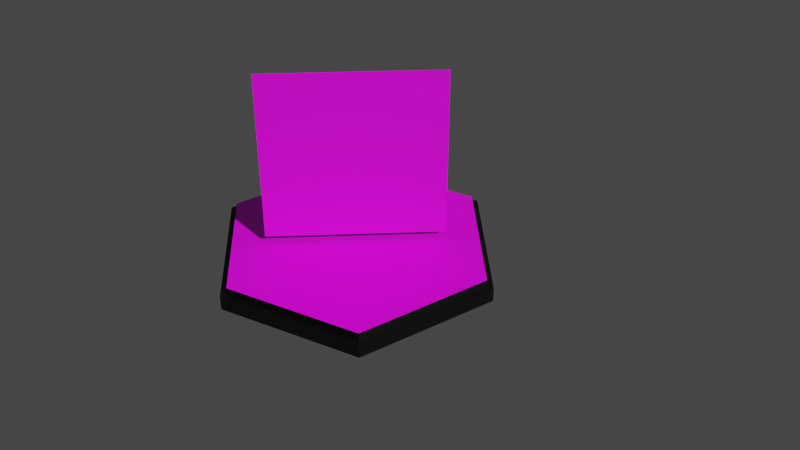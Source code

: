 # Source: models.blend  (saved by Blender 2.93.20; exported with 4.5.12 LTS)
import bpy
from mathutils import Matrix  # noqa: F401  (used for matrix-valued properties, if any)

bpy.ops.wm.read_factory_settings(use_empty=True)
scene = bpy.context.scene
scene.name = 'Scene'

# ---- collections
col_collection = bpy.data.collections.new('Collection'); scene.collection.children.link(col_collection)

# ---- images (referenced by path relative to the original .blend; pixels are not part of the script)
import os
ASSET_DIR = os.environ.get("B2B_ASSET_DIR", "")  # directory of the original .blend (textures are referenced by path, not embedded)
HERE = os.path.dirname(os.path.abspath(__file__))  # packed textures are extracted next to this script under _unpacked/

def load_image(name, relpath, width, height, colorspace="sRGB"):
    """Load a texture the original file referenced (path relative to the .blend, or extracted next to this script)."""
    p = next((c for c in (os.path.join(HERE, relpath), os.path.join(ASSET_DIR, relpath)) if relpath and os.path.exists(c)), "")
    if p:
        img = bpy.data.images.load(p, check_existing=True)
        img.name = name
    else:  # same state as the original file: an image datablock whose file is absent (Cycles renders it pink)
        img = bpy.data.images.new(name, width, height)
        img.source = "FILE"
        img.filepath = "//" + (relpath or name)
    img.colorspace_settings.name = colorspace
    return img
img_hex_grass_spring_png = load_image('hex_grass_spring.png', 'Images/hex_grass_spring.png', 1024, 1024, 'sRGB')
img_hex_weed3d_fall_png = load_image('hex_weed3d_fall.png', 'Images/hex_weed3d_fall.png', 1024, 1024, 'sRGB')

# ---- materials (node trees are filled in below, after node groups)
mat_hex_face = bpy.data.materials.new('hex_face')
mat_hex_face.alpha_threshold = 0.0
mat_hex_face.use_transparent_shadow = False
mat_hex_face.line_color = (0.0, 0.0, 0.0, 1.0)
mat_hex_border = bpy.data.materials.new('hex_border')
mat_hex_border.use_transparent_shadow = False
mat_billboard = bpy.data.materials.new('billboard')
mat_billboard.surface_render_method = 'BLENDED'
mat_billboard.blend_method = 'BLEND'
mat_billboard.use_transparent_shadow = False
mat_billboard.preview_render_type = 'FLAT'

# ---- material node trees
mat_hex_face.use_nodes = True; mat_hex_face.node_tree.nodes.clear()
_N = mat_hex_face.node_tree.nodes; _L = mat_hex_face.node_tree.links
n0 = _N.new('ShaderNodeOutputMaterial'); n0.name = 'Material Output'; n0.location = (300, 300)
n1 = _N.new('ShaderNodeBsdfPrincipled'); n1.name = 'Principled BSDF'; n1.location = (10, 300)
n1.distribution = 'GGX'
n1.subsurface_method = 'BURLEY'
n1.inputs[2].default_value = 0.4
n1.inputs[3].default_value = 1.45
n1.inputs[27].default_value = (0.0, 0.0, 0.0, 1.0)
n1.inputs[28].default_value = 1.0
n2 = _N.new('ShaderNodeTexImage'); n2.name = 'Image Texture'; n2.location = (-280, 280)
n2.image = img_hex_grass_spring_png
_L.new(n1.outputs[0], n0.inputs[0])
_L.new(n2.outputs[0], n1.inputs[0])
n0.is_active_output = True
mat_hex_border.use_nodes = True; mat_hex_border.node_tree.nodes.clear()
_N = mat_hex_border.node_tree.nodes; _L = mat_hex_border.node_tree.links
n0 = _N.new('ShaderNodeBsdfPrincipled'); n0.name = 'Principled BSDF'; n0.location = (10, 300)
n0.distribution = 'GGX'
n0.subsurface_method = 'BURLEY'
n0.inputs[0].default_value = (0.0, 0.0, 0.0, 1.0)
n0.inputs[3].default_value = 1.45
n0.inputs[27].default_value = (0.0, 0.0, 0.0, 1.0)
n0.inputs[28].default_value = 1.0
n1 = _N.new('ShaderNodeOutputMaterial'); n1.name = 'Material Output'; n1.location = (300, 300)
_L.new(n0.outputs[0], n1.inputs[0])
n1.is_active_output = True
mat_billboard.use_nodes = True; mat_billboard.node_tree.nodes.clear()
_N = mat_billboard.node_tree.nodes; _L = mat_billboard.node_tree.links
n0 = _N.new('ShaderNodeBsdfPrincipled'); n0.name = 'Principled BSDF'; n0.location = (131, 476)
n0.distribution = 'GGX'
n0.subsurface_method = 'BURLEY'
n0.inputs[3].default_value = 1.45
n0.inputs[27].default_value = (0.0, 0.0, 0.0, 1.0)
n0.inputs[28].default_value = 1.0
n1 = _N.new('ShaderNodeOutputMaterial'); n1.name = 'Material Output'; n1.location = (506, 483)
n2 = _N.new('ShaderNodeTexImage'); n2.name = 'Image Texture'; n2.location = (-395, 375)
n2.image = img_hex_weed3d_fall_png
_L.new(n0.outputs[0], n1.inputs[0])
_L.new(n2.outputs[0], n0.inputs[0])
_L.new(n2.outputs[1], n0.inputs[4])
n1.is_active_output = True

# ---- world
world_world = bpy.data.worlds.new('World'); scene.world = world_world
world_world.use_nodes = True; world_world.node_tree.nodes.clear()
_N = world_world.node_tree.nodes; _L = world_world.node_tree.links
n0 = _N.new('ShaderNodeOutputWorld'); n0.name = 'World Output'; n0.location = (300, 300)
n1 = _N.new('ShaderNodeBackground'); n1.name = 'Background'; n1.location = (10, 300)
n1.inputs[0].default_value = (0.05088, 0.05088, 0.05088, 1.0)
_L.new(n1.outputs[0], n0.inputs[0])
n0.is_active_output = True
world_world.color = (0.05088, 0.05088, 0.05088)
world_world.use_sun_shadow = False
world_world.sun_shadow_jitter_overblur = 0.0

# ---- cameras
cam_camera = bpy.data.cameras.new('Camera')

# ---- meshes
me_cylinder_001 = bpy.data.meshes.new('Cylinder.001')
me_cylinder_001.from_pydata([(0.0, 1.0, -2.235e-08), (0.0, 1.0, 0.1), (0.866, 0.5, -2.235e-08), (0.866, 0.5, 0.1), (0.866, -0.5, -2.235e-08), (0.866, -0.5, 0.1), (-8.742e-08, -1.0, -2.235e-08), (-8.742e-08, -1.0, 0.1), (-0.866, -0.5, -2.235e-08), (-0.866, -0.5, 0.1), (-0.866, 0.5, -2.235e-08), (-0.866, 0.5, 0.1), (-9.934e-10, 0.95, 0.1), (0.8227, 0.475, 0.1), (0.8227, -0.475, 0.1), (-8.405e-08, -0.95, 0.1), (-0.8227, -0.475, 0.1), (-0.8227, 0.475, 0.1), (-9.934e-10, 0.95, 0.15), (0.8227, 0.475, 0.15), (0.8227, -0.475, 0.15), (-8.405e-08, -0.95, 0.15), (-0.8227, -0.475, 0.15), (-0.8227, 0.475, 0.15)], [], [(0, 1, 3, 2), (2, 3, 5, 4), (4, 5, 7, 6), (6, 7, 9, 8), (11, 9, 16, 17), (8, 9, 11, 10), (10, 11, 1, 0), (0, 2, 4, 6, 8, 10), (12, 17, 23, 18), (3, 1, 12, 13), (7, 5, 14, 15), (1, 11, 17, 12), (9, 7, 15, 16), (5, 3, 13, 14), (19, 18, 23, 22, 21, 20), (16, 15, 21, 22), (14, 13, 19, 20), (17, 16, 22, 23), (15, 14, 20, 21), (13, 12, 18, 19)])
me_cylinder_001.polygons.foreach_set('material_index', [1, 1, 1, 1, 1, 1, 1, 0, 1, 1, 1, 1, 1, 1, 0, 1, 1, 1, 1, 1])
_uv = me_cylinder_001.uv_layers.new(name='UVMap')
_uv.uv.foreach_set('vector', [0.0625, 0.05816, 0.0625, 0.06316, 0.1058, 0.06316, 0.1058, 0.05816, 0.0875, 0.05816, 0.0875, 0.06316, 0.0375, 0.06316, 0.0375, 0.05816, 0.1058, 0.05816, 0.1058, 0.06316, 0.0625, 0.06316, 0.0625, 0.05816, 0.0625, 0.05816, 0.0625, 0.06316, 0.0192, 0.06316, 0.0192, 0.05816, 0.0192, 0.0875, 0.0192, 0.0375, 0.02136, 0.03875, 0.02136, 0.08625, 0.0375, 0.05816, 0.0375, 0.06316, 0.0875, 0.06316, 0.0875, 0.05816, 0.0192, 0.05816, 0.0192, 0.06316, 0.0625, 0.06316, 0.0625, 0.05816, 0.0625, 0.1125, 0.1058, 0.0875, 0.1058, 0.0375, 0.0625, 0.0125, 0.0192, 0.0375, 0.0192, 0.0875, 0.0625, 0.06316, 0.02136, 0.06316, 0.02136, 0.06566, 0.0625, 0.06566, 0.1058, 0.0875, 0.0625, 0.1125, 0.0625, 0.11, 0.1036, 0.08625, 0.0625, 0.0125, 0.1058, 0.0375, 0.1036, 0.03875, 0.0625, 0.015, 0.0625, 0.1125, 0.0192, 0.0875, 0.02136, 0.08625, 0.0625, 0.11, 0.0192, 0.0375, 0.0625, 0.0125, 0.0625, 0.015, 0.02136, 0.03875, 0.1058, 0.0375, 0.1058, 0.0875, 0.1036, 0.08625, 0.1036, 0.03875, 0.9114, 0.7375, 0.5, 0.975, 0.08864, 0.7375, 0.08864, 0.2625, 0.5, 0.025, 0.9114, 0.2625, 0.02136, 0.06316, 0.0625, 0.06316, 0.0625, 0.06566, 0.02136, 0.06566, 0.03875, 0.06316, 0.08625, 0.06316, 0.08625, 0.06566, 0.03875, 0.06566, 0.08625, 0.06316, 0.03875, 0.06316, 0.03875, 0.06566, 0.08625, 0.06566, 0.0625, 0.06316, 0.1036, 0.06316, 0.1036, 0.06566, 0.0625, 0.06566, 0.1036, 0.06316, 0.0625, 0.06316, 0.0625, 0.06566, 0.1036, 0.06566])
me_cylinder_001.materials.append(mat_hex_face)
me_cylinder_001.materials.append(mat_hex_border)
me_cylinder_001.use_remesh_fix_poles = True
me_cylinder_001.use_remesh_preserve_attributes = False
me_cylinder_001.update()
me_plane = bpy.data.meshes.new('Plane')
me_plane.from_pydata([(-0.6, 1.121e-07, 0.2), (0.6, 1.121e-07, 0.2), (-0.6, -1.121e-07, 1.4), (0.6, -1.121e-07, 1.4)], [], [(0, 1, 3, 2)])
_uv = me_plane.uv_layers.new(name='UVMap')
_uv.uv.foreach_set('vector', [0.0, 0.0, 1.0, 0.0, 1.0, 1.0, 0.0, 1.0])
me_plane.materials.append(mat_billboard)
me_plane.use_remesh_fix_poles = True
me_plane.use_remesh_preserve_attributes = False
me_plane.update()

# ---- objects
ob_camera = bpy.data.objects.new('Camera', cam_camera)
ob_tile = bpy.data.objects.new('Tile', me_cylinder_001)
ob_billboard = bpy.data.objects.new('Billboard', me_plane)

# ---- transforms, parenting, visibility, modifiers, constraints
ob_camera.location = (0.0, -6.0, 4.5)
ob_camera.rotation_euler = (0.9564, -2.502e-07, -0.04887)
ob_tile.location = (0.0, 0.0, 0.0)
ob_billboard.location = (0.0, 0.0, 0.0)

# ---- collection membership
scene.collection.objects.link(ob_camera)
col_collection.objects.link(ob_tile)
col_collection.objects.link(ob_billboard)

# ---- scene / render settings (as saved in the file)
scene.camera = ob_camera
scene.frame_start = 1; scene.frame_end = 250; scene.frame_set(1)
scene.render.engine = 'BLENDER_EEVEE_NEXT'
scene.cycles.use_denoising = False
scene.cycles.samples = 128
scene.cycles.sampling_pattern = 'TABULATED_SOBOL'
scene.cycles.use_adaptive_sampling = False
scene.cycles.use_light_tree = False
scene.view_settings.view_transform = 'Filmic'
bpy.context.view_layer.update()

# ---- added for rendering (the .blend has no usable light): sun
light_auto_sun = bpy.data.lights.new('AutoSun', 'SUN')
light_auto_sun.energy = 3.0
light_auto_sun.angle = 0.0523599
ob_auto_sun = bpy.data.objects.new('AutoSun', light_auto_sun)
scene.collection.objects.link(ob_auto_sun)
ob_auto_sun.rotation_euler = (0.872665, 0.174533, 0.523599)
bpy.context.view_layer.update()
